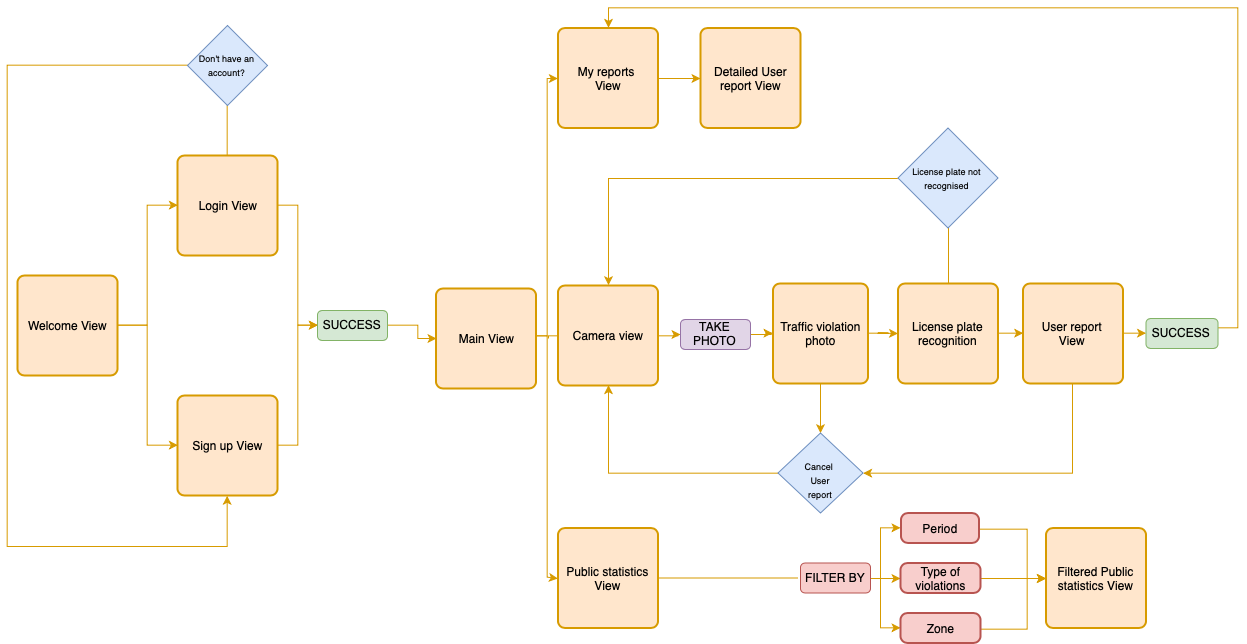

The diagram above was exported from draw.io. Its source (the exported page's mxGraphModel, read from the mxfile embedded in the PNG):
<mxGraphModel dx="1011" dy="811" grid="1" gridSize="10" guides="1" tooltips="1" connect="1" arrows="1" fold="1" page="1" pageScale="1" pageWidth="1169" pageHeight="827" math="0" shadow="0">
  <root>
    <mxCell id="sYSrb0Q3XchqVF0FLdl9-0" />
    <mxCell id="sYSrb0Q3XchqVF0FLdl9-1" parent="sYSrb0Q3XchqVF0FLdl9-0" />
    <mxCell id="4wc0Nq8Tja9AQMswdlNX-2" style="edgeStyle=orthogonalEdgeStyle;rounded=0;orthogonalLoop=1;jettySize=auto;html=1;exitX=1;exitY=0.5;exitDx=0;exitDy=0;entryX=0;entryY=0.5;entryDx=0;entryDy=0;strokeColor=#d79b00;fillColor=#ffe6cc;" parent="sYSrb0Q3XchqVF0FLdl9-1" source="sYSrb0Q3XchqVF0FLdl9-2" target="4wc0Nq8Tja9AQMswdlNX-0" edge="1">
      <mxGeometry relative="1" as="geometry" />
    </mxCell>
    <mxCell id="4wc0Nq8Tja9AQMswdlNX-3" style="edgeStyle=orthogonalEdgeStyle;rounded=0;orthogonalLoop=1;jettySize=auto;html=1;entryX=0;entryY=0.5;entryDx=0;entryDy=0;strokeColor=#d79b00;fillColor=#ffe6cc;" parent="sYSrb0Q3XchqVF0FLdl9-1" source="sYSrb0Q3XchqVF0FLdl9-2" target="4wc0Nq8Tja9AQMswdlNX-1" edge="1">
      <mxGeometry relative="1" as="geometry" />
    </mxCell>
    <mxCell id="sYSrb0Q3XchqVF0FLdl9-2" value="Welcome View" style="rounded=1;whiteSpace=wrap;html=1;absoluteArcSize=1;arcSize=14;strokeWidth=2;fillColor=#ffe6cc;strokeColor=#d79b00;" parent="sYSrb0Q3XchqVF0FLdl9-1" vertex="1">
      <mxGeometry x="30" y="290" width="100" height="100" as="geometry" />
    </mxCell>
    <mxCell id="4wc0Nq8Tja9AQMswdlNX-13" style="edgeStyle=orthogonalEdgeStyle;rounded=0;orthogonalLoop=1;jettySize=auto;html=1;exitX=1;exitY=0.5;exitDx=0;exitDy=0;entryX=0;entryY=0.5;entryDx=0;entryDy=0;strokeColor=#d79b00;fillColor=#ffe6cc;" parent="sYSrb0Q3XchqVF0FLdl9-1" source="4wc0Nq8Tja9AQMswdlNX-0" target="4wc0Nq8Tja9AQMswdlNX-12" edge="1">
      <mxGeometry relative="1" as="geometry" />
    </mxCell>
    <mxCell id="4wc0Nq8Tja9AQMswdlNX-31" style="edgeStyle=orthogonalEdgeStyle;rounded=0;orthogonalLoop=1;jettySize=auto;html=1;entryX=0.5;entryY=1;entryDx=0;entryDy=0;endArrow=none;endFill=0;strokeColor=#d79b00;fillColor=#ffe6cc;" parent="sYSrb0Q3XchqVF0FLdl9-1" source="4wc0Nq8Tja9AQMswdlNX-0" target="4wc0Nq8Tja9AQMswdlNX-4" edge="1">
      <mxGeometry relative="1" as="geometry" />
    </mxCell>
    <mxCell id="4wc0Nq8Tja9AQMswdlNX-0" value="Login View&lt;span style=&quot;color: rgba(0 , 0 , 0 , 0) ; font-family: monospace ; font-size: 0px ; white-space: nowrap&quot;&gt;%3CmxGraphModel%3E%3Croot%3E%3CmxCell%20id%3D%220%22%2F%3E%3CmxCell%20id%3D%221%22%20parent%3D%220%22%2F%3E%3CmxCell%20id%3D%222%22%20value%3D%22Startup%20View%22%20style%3D%22rounded%3D1%3BwhiteSpace%3Dwrap%3Bhtml%3D1%3BabsoluteArcSize%3D1%3BarcSize%3D14%3BstrokeWidth%3D2%3B%22%20vertex%3D%221%22%20parent%3D%221%22%3E%3CmxGeometry%20x%3D%2250%22%20y%3D%22290%22%20width%3D%22100%22%20height%3D%22100%22%20as%3D%22geometry%22%2F%3E%3C%2FmxCell%3E%3C%2Froot%3E%3C%2FmxGraphModel%3E&lt;/span&gt;" style="rounded=1;whiteSpace=wrap;html=1;absoluteArcSize=1;arcSize=14;strokeWidth=2;fillColor=#ffe6cc;strokeColor=#d79b00;" parent="sYSrb0Q3XchqVF0FLdl9-1" vertex="1">
      <mxGeometry x="190" y="170" width="100" height="100" as="geometry" />
    </mxCell>
    <mxCell id="4wc0Nq8Tja9AQMswdlNX-14" style="edgeStyle=orthogonalEdgeStyle;rounded=0;orthogonalLoop=1;jettySize=auto;html=1;entryX=0;entryY=0.5;entryDx=0;entryDy=0;strokeColor=#d79b00;fillColor=#ffe6cc;" parent="sYSrb0Q3XchqVF0FLdl9-1" source="4wc0Nq8Tja9AQMswdlNX-1" target="4wc0Nq8Tja9AQMswdlNX-12" edge="1">
      <mxGeometry relative="1" as="geometry">
        <mxPoint x="310" y="340" as="targetPoint" />
      </mxGeometry>
    </mxCell>
    <mxCell id="4wc0Nq8Tja9AQMswdlNX-1" value="Sign up View" style="rounded=1;whiteSpace=wrap;html=1;absoluteArcSize=1;arcSize=14;strokeWidth=2;fillColor=#ffe6cc;strokeColor=#d79b00;" parent="sYSrb0Q3XchqVF0FLdl9-1" vertex="1">
      <mxGeometry x="190" y="410" width="100" height="100" as="geometry" />
    </mxCell>
    <mxCell id="4wc0Nq8Tja9AQMswdlNX-6" style="edgeStyle=orthogonalEdgeStyle;rounded=0;orthogonalLoop=1;jettySize=auto;html=1;entryX=0.5;entryY=1;entryDx=0;entryDy=0;strokeColor=#d79b00;fillColor=#ffe6cc;" parent="sYSrb0Q3XchqVF0FLdl9-1" source="4wc0Nq8Tja9AQMswdlNX-4" target="4wc0Nq8Tja9AQMswdlNX-1" edge="1">
      <mxGeometry relative="1" as="geometry">
        <mxPoint x="260" y="561" as="targetPoint" />
        <Array as="points">
          <mxPoint x="20" y="80" />
          <mxPoint x="20" y="561" />
          <mxPoint x="240" y="561" />
        </Array>
      </mxGeometry>
    </mxCell>
    <mxCell id="4wc0Nq8Tja9AQMswdlNX-4" value="&lt;font style=&quot;font-size: 9px&quot;&gt;Don't have an account?&lt;/font&gt;" style="rhombus;whiteSpace=wrap;html=1;fillColor=#dae8fc;strokeColor=#6c8ebf;" parent="sYSrb0Q3XchqVF0FLdl9-1" vertex="1">
      <mxGeometry x="200" y="40" width="80" height="80" as="geometry" />
    </mxCell>
    <mxCell id="4wc0Nq8Tja9AQMswdlNX-23" style="edgeStyle=orthogonalEdgeStyle;rounded=0;orthogonalLoop=1;jettySize=auto;html=1;entryX=0;entryY=0.5;entryDx=0;entryDy=0;strokeColor=#d79b00;fillColor=#ffe6cc;" parent="sYSrb0Q3XchqVF0FLdl9-1" source="4wc0Nq8Tja9AQMswdlNX-11" target="4wc0Nq8Tja9AQMswdlNX-18" edge="1">
      <mxGeometry relative="1" as="geometry" />
    </mxCell>
    <mxCell id="rf1E-561vu-T_gooRCmy-0" style="edgeStyle=orthogonalEdgeStyle;rounded=0;orthogonalLoop=1;jettySize=auto;html=1;exitX=0;exitY=0.5;exitDx=0;exitDy=0;fillColor=#ffe6cc;strokeColor=#d79b00;endArrow=none;endFill=0;" edge="1" parent="sYSrb0Q3XchqVF0FLdl9-1" source="4wc0Nq8Tja9AQMswdlNX-11">
      <mxGeometry relative="1" as="geometry">
        <mxPoint x="560.3333333333333" y="353" as="targetPoint" />
      </mxGeometry>
    </mxCell>
    <mxCell id="4wc0Nq8Tja9AQMswdlNX-11" value="Camera view" style="rounded=1;whiteSpace=wrap;html=1;absoluteArcSize=1;arcSize=14;strokeWidth=2;fillColor=#ffe6cc;strokeColor=#d79b00;" parent="sYSrb0Q3XchqVF0FLdl9-1" vertex="1">
      <mxGeometry x="570.5" y="300" width="100" height="100" as="geometry" />
    </mxCell>
    <mxCell id="3PEu93nx8XFiTJu8yGUF-3" style="edgeStyle=orthogonalEdgeStyle;rounded=0;orthogonalLoop=1;jettySize=auto;html=1;entryX=0;entryY=0.5;entryDx=0;entryDy=0;endArrow=classic;endFill=1;strokeColor=#d79b00;fillColor=#ffe6cc;" parent="sYSrb0Q3XchqVF0FLdl9-1" target="4wc0Nq8Tja9AQMswdlNX-34" edge="1">
      <mxGeometry relative="1" as="geometry">
        <mxPoint x="540.5" y="342.83333333333326" as="sourcePoint" />
        <Array as="points">
          <mxPoint x="540" y="350" />
          <mxPoint x="560" y="350" />
          <mxPoint x="560" y="92" />
        </Array>
      </mxGeometry>
    </mxCell>
    <mxCell id="3PEu93nx8XFiTJu8yGUF-4" style="edgeStyle=orthogonalEdgeStyle;rounded=0;orthogonalLoop=1;jettySize=auto;html=1;exitX=1;exitY=0.5;exitDx=0;exitDy=0;entryX=0;entryY=0.5;entryDx=0;entryDy=0;endArrow=classic;endFill=1;strokeColor=#d79b00;fillColor=#ffe6cc;" parent="sYSrb0Q3XchqVF0FLdl9-1" target="4wc0Nq8Tja9AQMswdlNX-49" edge="1">
      <mxGeometry relative="1" as="geometry">
        <mxPoint x="540.8333333333333" y="342.83333333333326" as="sourcePoint" />
        <Array as="points">
          <mxPoint x="541" y="350" />
          <mxPoint x="560" y="350" />
          <mxPoint x="560" y="592" />
        </Array>
      </mxGeometry>
    </mxCell>
    <mxCell id="VwnBvfmDaEdR5DqRgJ1I-1" style="edgeStyle=orthogonalEdgeStyle;rounded=0;orthogonalLoop=1;jettySize=auto;html=1;entryX=0;entryY=0.5;entryDx=0;entryDy=0;endArrow=classic;endFill=1;strokeColor=#d79b00;fillColor=#ffe6cc;" parent="sYSrb0Q3XchqVF0FLdl9-1" source="4wc0Nq8Tja9AQMswdlNX-12" target="VwnBvfmDaEdR5DqRgJ1I-0" edge="1">
      <mxGeometry relative="1" as="geometry">
        <Array as="points">
          <mxPoint x="430" y="340" />
          <mxPoint x="430" y="353" />
        </Array>
      </mxGeometry>
    </mxCell>
    <mxCell id="4wc0Nq8Tja9AQMswdlNX-12" value="SUCCESS" style="rounded=1;whiteSpace=wrap;html=1;fillColor=#d5e8d4;strokeColor=#82b366;" parent="sYSrb0Q3XchqVF0FLdl9-1" vertex="1">
      <mxGeometry x="330" y="325" width="70" height="30" as="geometry" />
    </mxCell>
    <mxCell id="4wc0Nq8Tja9AQMswdlNX-24" style="edgeStyle=orthogonalEdgeStyle;rounded=0;orthogonalLoop=1;jettySize=auto;html=1;strokeColor=#d79b00;fillColor=#ffe6cc;" parent="sYSrb0Q3XchqVF0FLdl9-1" source="4wc0Nq8Tja9AQMswdlNX-17" edge="1">
      <mxGeometry relative="1" as="geometry">
        <mxPoint x="910.5" y="348" as="targetPoint" />
      </mxGeometry>
    </mxCell>
    <mxCell id="0eUmm4Yjgmy1tL7SI2XY-3" style="edgeStyle=orthogonalEdgeStyle;rounded=0;orthogonalLoop=1;jettySize=auto;html=1;entryX=0.5;entryY=0;entryDx=0;entryDy=0;endArrow=classic;endFill=1;strokeColor=#d79b00;fillColor=#ffe6cc;" parent="sYSrb0Q3XchqVF0FLdl9-1" source="4wc0Nq8Tja9AQMswdlNX-17" target="4wc0Nq8Tja9AQMswdlNX-39" edge="1">
      <mxGeometry relative="1" as="geometry" />
    </mxCell>
    <mxCell id="4wc0Nq8Tja9AQMswdlNX-17" value="Traffic violation&lt;br&gt;photo" style="rounded=1;whiteSpace=wrap;html=1;absoluteArcSize=1;arcSize=14;strokeWidth=2;fillColor=#ffe6cc;strokeColor=#d79b00;" parent="sYSrb0Q3XchqVF0FLdl9-1" vertex="1">
      <mxGeometry x="785.5" y="298" width="95" height="100" as="geometry" />
    </mxCell>
    <mxCell id="rf1E-561vu-T_gooRCmy-4" style="edgeStyle=orthogonalEdgeStyle;rounded=0;orthogonalLoop=1;jettySize=auto;html=1;entryX=0;entryY=0.5;entryDx=0;entryDy=0;endArrow=classic;endFill=1;fillColor=#ffe6cc;strokeColor=#d79b00;" edge="1" parent="sYSrb0Q3XchqVF0FLdl9-1" source="4wc0Nq8Tja9AQMswdlNX-18" target="4wc0Nq8Tja9AQMswdlNX-17">
      <mxGeometry relative="1" as="geometry" />
    </mxCell>
    <mxCell id="4wc0Nq8Tja9AQMswdlNX-18" value="TAKE PHOTO" style="rounded=1;whiteSpace=wrap;html=1;fillColor=#e1d5e7;strokeColor=#9673a6;" parent="sYSrb0Q3XchqVF0FLdl9-1" vertex="1">
      <mxGeometry x="693" y="334" width="70" height="30" as="geometry" />
    </mxCell>
    <mxCell id="4wc0Nq8Tja9AQMswdlNX-26" style="edgeStyle=orthogonalEdgeStyle;rounded=0;orthogonalLoop=1;jettySize=auto;html=1;exitX=0.5;exitY=0;exitDx=0;exitDy=0;entryX=0.5;entryY=1;entryDx=0;entryDy=0;endArrow=none;endFill=0;strokeColor=#d79b00;fillColor=#ffe6cc;" parent="sYSrb0Q3XchqVF0FLdl9-1" source="4wc0Nq8Tja9AQMswdlNX-19" target="4wc0Nq8Tja9AQMswdlNX-25" edge="1">
      <mxGeometry relative="1" as="geometry" />
    </mxCell>
    <mxCell id="4wc0Nq8Tja9AQMswdlNX-36" style="edgeStyle=orthogonalEdgeStyle;rounded=0;orthogonalLoop=1;jettySize=auto;html=1;entryX=0;entryY=0.5;entryDx=0;entryDy=0;endArrow=classic;endFill=1;strokeColor=#d79b00;fillColor=#ffe6cc;" parent="sYSrb0Q3XchqVF0FLdl9-1" source="4wc0Nq8Tja9AQMswdlNX-19" target="4wc0Nq8Tja9AQMswdlNX-32" edge="1">
      <mxGeometry relative="1" as="geometry" />
    </mxCell>
    <mxCell id="4wc0Nq8Tja9AQMswdlNX-19" value="License plate recognition" style="rounded=1;whiteSpace=wrap;html=1;absoluteArcSize=1;arcSize=14;strokeWidth=2;fillColor=#ffe6cc;strokeColor=#d79b00;" parent="sYSrb0Q3XchqVF0FLdl9-1" vertex="1">
      <mxGeometry x="910.5" y="298" width="100" height="100" as="geometry" />
    </mxCell>
    <mxCell id="4wc0Nq8Tja9AQMswdlNX-27" style="edgeStyle=orthogonalEdgeStyle;rounded=0;orthogonalLoop=1;jettySize=auto;html=1;exitX=0;exitY=0.5;exitDx=0;exitDy=0;entryX=0.5;entryY=0;entryDx=0;entryDy=0;strokeColor=#d79b00;fillColor=#ffe6cc;" parent="sYSrb0Q3XchqVF0FLdl9-1" source="4wc0Nq8Tja9AQMswdlNX-25" target="4wc0Nq8Tja9AQMswdlNX-11" edge="1">
      <mxGeometry relative="1" as="geometry">
        <mxPoint x="728.5" y="322.5" as="targetPoint" />
        <Array as="points">
          <mxPoint x="620.5" y="192.5" />
        </Array>
      </mxGeometry>
    </mxCell>
    <mxCell id="4wc0Nq8Tja9AQMswdlNX-25" value="&lt;font style=&quot;font-size: 9px&quot;&gt;License plate not recognised&lt;/font&gt;" style="rhombus;whiteSpace=wrap;html=1;fillColor=#dae8fc;strokeColor=#6c8ebf;" parent="sYSrb0Q3XchqVF0FLdl9-1" vertex="1">
      <mxGeometry x="910.5" y="142.5" width="100" height="100" as="geometry" />
    </mxCell>
    <mxCell id="0eUmm4Yjgmy1tL7SI2XY-4" style="edgeStyle=orthogonalEdgeStyle;rounded=0;orthogonalLoop=1;jettySize=auto;html=1;entryX=1;entryY=0.5;entryDx=0;entryDy=0;endArrow=classic;endFill=1;strokeColor=#d79b00;fillColor=#ffe6cc;" parent="sYSrb0Q3XchqVF0FLdl9-1" source="4wc0Nq8Tja9AQMswdlNX-32" target="4wc0Nq8Tja9AQMswdlNX-39" edge="1">
      <mxGeometry relative="1" as="geometry">
        <Array as="points">
          <mxPoint x="1085" y="488" />
        </Array>
      </mxGeometry>
    </mxCell>
    <mxCell id="4wc0Nq8Tja9AQMswdlNX-32" value="User report &lt;br&gt;View&amp;nbsp;" style="rounded=1;whiteSpace=wrap;html=1;absoluteArcSize=1;arcSize=14;strokeWidth=2;fillColor=#ffe6cc;strokeColor=#d79b00;" parent="sYSrb0Q3XchqVF0FLdl9-1" vertex="1">
      <mxGeometry x="1035.5" y="298" width="100" height="100" as="geometry" />
    </mxCell>
    <mxCell id="3PEu93nx8XFiTJu8yGUF-2" style="edgeStyle=orthogonalEdgeStyle;rounded=0;orthogonalLoop=1;jettySize=auto;html=1;entryX=0;entryY=0.5;entryDx=0;entryDy=0;endArrow=classic;endFill=1;strokeColor=#d79b00;fillColor=#ffe6cc;" parent="sYSrb0Q3XchqVF0FLdl9-1" source="4wc0Nq8Tja9AQMswdlNX-34" target="4wc0Nq8Tja9AQMswdlNX-46" edge="1">
      <mxGeometry relative="1" as="geometry" />
    </mxCell>
    <mxCell id="4wc0Nq8Tja9AQMswdlNX-34" value="My reports &lt;br&gt;View" style="rounded=1;whiteSpace=wrap;html=1;absoluteArcSize=1;arcSize=14;strokeWidth=2;fillColor=#ffe6cc;strokeColor=#d79b00;" parent="sYSrb0Q3XchqVF0FLdl9-1" vertex="1">
      <mxGeometry x="570.5" y="42.5" width="100" height="100" as="geometry" />
    </mxCell>
    <mxCell id="4wc0Nq8Tja9AQMswdlNX-41" style="edgeStyle=orthogonalEdgeStyle;rounded=0;orthogonalLoop=1;jettySize=auto;html=1;endArrow=classic;endFill=1;entryX=0.5;entryY=1;entryDx=0;entryDy=0;strokeColor=#d79b00;fillColor=#ffe6cc;" parent="sYSrb0Q3XchqVF0FLdl9-1" source="4wc0Nq8Tja9AQMswdlNX-39" target="4wc0Nq8Tja9AQMswdlNX-11" edge="1">
      <mxGeometry relative="1" as="geometry">
        <mxPoint x="620.5" y="492.5" as="targetPoint" />
      </mxGeometry>
    </mxCell>
    <mxCell id="4wc0Nq8Tja9AQMswdlNX-39" value="&lt;span style=&quot;font-size: 9px&quot;&gt;Cancel &lt;br&gt;User report&lt;/span&gt;" style="rhombus;whiteSpace=wrap;html=1;fillColor=#dae8fc;strokeColor=#6c8ebf;" parent="sYSrb0Q3XchqVF0FLdl9-1" vertex="1">
      <mxGeometry x="790.5" y="447.5" width="85" height="80" as="geometry" />
    </mxCell>
    <mxCell id="3PEu93nx8XFiTJu8yGUF-5" style="edgeStyle=orthogonalEdgeStyle;rounded=0;orthogonalLoop=1;jettySize=auto;html=1;entryX=0.5;entryY=0;entryDx=0;entryDy=0;endArrow=classic;endFill=1;strokeColor=#d79b00;fillColor=#ffe6cc;" parent="sYSrb0Q3XchqVF0FLdl9-1" source="4wc0Nq8Tja9AQMswdlNX-42" target="4wc0Nq8Tja9AQMswdlNX-34" edge="1">
      <mxGeometry relative="1" as="geometry">
        <Array as="points">
          <mxPoint x="1250.5" y="342.5" />
          <mxPoint x="1250.5" y="22.5" />
          <mxPoint x="620.5" y="22.5" />
        </Array>
      </mxGeometry>
    </mxCell>
    <mxCell id="4wc0Nq8Tja9AQMswdlNX-42" value="SUCCESS" style="rounded=1;whiteSpace=wrap;html=1;fillColor=#d5e8d4;strokeColor=#82b366;" parent="sYSrb0Q3XchqVF0FLdl9-1" vertex="1">
      <mxGeometry x="1158.5" y="333" width="72" height="30" as="geometry" />
    </mxCell>
    <mxCell id="4wc0Nq8Tja9AQMswdlNX-43" value="" style="edgeStyle=orthogonalEdgeStyle;rounded=0;orthogonalLoop=1;jettySize=auto;html=1;endArrow=classic;endFill=1;strokeColor=#d79b00;fillColor=#ffe6cc;" parent="sYSrb0Q3XchqVF0FLdl9-1" source="4wc0Nq8Tja9AQMswdlNX-32" target="4wc0Nq8Tja9AQMswdlNX-42" edge="1">
      <mxGeometry relative="1" as="geometry">
        <mxPoint x="1135.5" y="348" as="sourcePoint" />
        <mxPoint x="1220.5" y="348" as="targetPoint" />
      </mxGeometry>
    </mxCell>
    <mxCell id="4wc0Nq8Tja9AQMswdlNX-46" value="Detailed User report View" style="rounded=1;whiteSpace=wrap;html=1;absoluteArcSize=1;arcSize=14;strokeWidth=2;fillColor=#ffe6cc;strokeColor=#d79b00;" parent="sYSrb0Q3XchqVF0FLdl9-1" vertex="1">
      <mxGeometry x="713" y="42.5" width="100" height="100" as="geometry" />
    </mxCell>
    <mxCell id="4wc0Nq8Tja9AQMswdlNX-49" value="Public statistics View" style="rounded=1;whiteSpace=wrap;html=1;absoluteArcSize=1;arcSize=14;strokeWidth=2;fillColor=#ffe6cc;strokeColor=#d79b00;" parent="sYSrb0Q3XchqVF0FLdl9-1" vertex="1">
      <mxGeometry x="570.5" y="542.5" width="100" height="100" as="geometry" />
    </mxCell>
    <mxCell id="4wc0Nq8Tja9AQMswdlNX-60" style="edgeStyle=orthogonalEdgeStyle;rounded=0;orthogonalLoop=1;jettySize=auto;html=1;exitX=1;exitY=0.5;exitDx=0;exitDy=0;entryX=0;entryY=0.5;entryDx=0;entryDy=0;endArrow=classic;endFill=1;strokeColor=#d79b00;fillColor=#ffe6cc;" parent="sYSrb0Q3XchqVF0FLdl9-1" source="4wc0Nq8Tja9AQMswdlNX-53" target="4wc0Nq8Tja9AQMswdlNX-59" edge="1">
      <mxGeometry relative="1" as="geometry">
        <Array as="points">
          <mxPoint x="893" y="592.5" />
          <mxPoint x="893" y="642.5" />
        </Array>
      </mxGeometry>
    </mxCell>
    <mxCell id="4wc0Nq8Tja9AQMswdlNX-61" style="edgeStyle=orthogonalEdgeStyle;rounded=0;orthogonalLoop=1;jettySize=auto;html=1;entryX=0;entryY=0.5;entryDx=0;entryDy=0;endArrow=classic;endFill=1;strokeColor=#d79b00;fillColor=#ffe6cc;" parent="sYSrb0Q3XchqVF0FLdl9-1" source="4wc0Nq8Tja9AQMswdlNX-53" target="4wc0Nq8Tja9AQMswdlNX-57" edge="1">
      <mxGeometry relative="1" as="geometry" />
    </mxCell>
    <mxCell id="4wc0Nq8Tja9AQMswdlNX-62" style="edgeStyle=orthogonalEdgeStyle;rounded=0;orthogonalLoop=1;jettySize=auto;html=1;entryX=0;entryY=0.5;entryDx=0;entryDy=0;endArrow=classic;endFill=1;strokeColor=#d79b00;fillColor=#ffe6cc;" parent="sYSrb0Q3XchqVF0FLdl9-1" source="4wc0Nq8Tja9AQMswdlNX-53" target="4wc0Nq8Tja9AQMswdlNX-56" edge="1">
      <mxGeometry relative="1" as="geometry">
        <Array as="points">
          <mxPoint x="893" y="592.5" />
          <mxPoint x="893" y="542.5" />
        </Array>
      </mxGeometry>
    </mxCell>
    <mxCell id="4wc0Nq8Tja9AQMswdlNX-53" value="FILTER BY" style="rounded=1;whiteSpace=wrap;html=1;fillColor=#f8cecc;strokeColor=#b85450;" parent="sYSrb0Q3XchqVF0FLdl9-1" vertex="1">
      <mxGeometry x="813" y="577.5" width="70" height="30" as="geometry" />
    </mxCell>
    <mxCell id="4wc0Nq8Tja9AQMswdlNX-54" style="edgeStyle=orthogonalEdgeStyle;rounded=0;orthogonalLoop=1;jettySize=auto;html=1;endArrow=none;endFill=0;strokeColor=#d79b00;fillColor=#ffe6cc;" parent="sYSrb0Q3XchqVF0FLdl9-1" source="4wc0Nq8Tja9AQMswdlNX-49" edge="1">
      <mxGeometry relative="1" as="geometry">
        <mxPoint x="810.5" y="592.5" as="targetPoint" />
        <mxPoint x="1380.5" y="522.3" as="sourcePoint" />
      </mxGeometry>
    </mxCell>
    <mxCell id="3PEu93nx8XFiTJu8yGUF-12" style="edgeStyle=orthogonalEdgeStyle;rounded=0;orthogonalLoop=1;jettySize=auto;html=1;entryX=0;entryY=0.5;entryDx=0;entryDy=0;endArrow=classic;endFill=1;strokeColor=#d79b00;fillColor=#ffe6cc;" parent="sYSrb0Q3XchqVF0FLdl9-1" source="4wc0Nq8Tja9AQMswdlNX-56" target="3PEu93nx8XFiTJu8yGUF-9" edge="1">
      <mxGeometry relative="1" as="geometry">
        <Array as="points">
          <mxPoint x="1040" y="544" />
          <mxPoint x="1040" y="593" />
        </Array>
      </mxGeometry>
    </mxCell>
    <mxCell id="4wc0Nq8Tja9AQMswdlNX-56" value="Period" style="rounded=1;whiteSpace=wrap;html=1;absoluteArcSize=1;arcSize=14;strokeWidth=2;fillColor=#f8cecc;strokeColor=#b85450;" parent="sYSrb0Q3XchqVF0FLdl9-1" vertex="1">
      <mxGeometry x="913.5" y="527.5" width="78" height="30" as="geometry" />
    </mxCell>
    <mxCell id="3PEu93nx8XFiTJu8yGUF-13" style="edgeStyle=orthogonalEdgeStyle;rounded=0;orthogonalLoop=1;jettySize=auto;html=1;entryX=0;entryY=0.5;entryDx=0;entryDy=0;endArrow=classic;endFill=1;strokeColor=#d79b00;fillColor=#ffe6cc;" parent="sYSrb0Q3XchqVF0FLdl9-1" source="4wc0Nq8Tja9AQMswdlNX-57" target="3PEu93nx8XFiTJu8yGUF-9" edge="1">
      <mxGeometry relative="1" as="geometry" />
    </mxCell>
    <mxCell id="4wc0Nq8Tja9AQMswdlNX-57" value="Type of violations" style="rounded=1;whiteSpace=wrap;html=1;absoluteArcSize=1;arcSize=14;strokeWidth=2;fillColor=#f8cecc;strokeColor=#b85450;" parent="sYSrb0Q3XchqVF0FLdl9-1" vertex="1">
      <mxGeometry x="913" y="577.5" width="80" height="30" as="geometry" />
    </mxCell>
    <mxCell id="3PEu93nx8XFiTJu8yGUF-14" style="edgeStyle=orthogonalEdgeStyle;rounded=0;orthogonalLoop=1;jettySize=auto;html=1;endArrow=classic;endFill=1;strokeColor=#d79b00;fillColor=#ffe6cc;" parent="sYSrb0Q3XchqVF0FLdl9-1" source="4wc0Nq8Tja9AQMswdlNX-59" target="3PEu93nx8XFiTJu8yGUF-9" edge="1">
      <mxGeometry relative="1" as="geometry">
        <Array as="points">
          <mxPoint x="1040" y="644" />
          <mxPoint x="1040" y="593" />
        </Array>
      </mxGeometry>
    </mxCell>
    <mxCell id="4wc0Nq8Tja9AQMswdlNX-59" value="Zone" style="rounded=1;whiteSpace=wrap;html=1;absoluteArcSize=1;arcSize=14;strokeWidth=2;fillColor=#f8cecc;strokeColor=#b85450;" parent="sYSrb0Q3XchqVF0FLdl9-1" vertex="1">
      <mxGeometry x="913" y="627.5" width="80" height="30" as="geometry" />
    </mxCell>
    <mxCell id="3PEu93nx8XFiTJu8yGUF-9" value="Filtered Public statistics View" style="rounded=1;whiteSpace=wrap;html=1;absoluteArcSize=1;arcSize=14;strokeWidth=2;fillColor=#ffe6cc;strokeColor=#d79b00;" parent="sYSrb0Q3XchqVF0FLdl9-1" vertex="1">
      <mxGeometry x="1058.5" y="542.5" width="100" height="100" as="geometry" />
    </mxCell>
    <mxCell id="VwnBvfmDaEdR5DqRgJ1I-0" value="Main View" style="rounded=1;whiteSpace=wrap;html=1;absoluteArcSize=1;arcSize=14;strokeWidth=2;fillColor=#ffe6cc;strokeColor=#d79b00;" parent="sYSrb0Q3XchqVF0FLdl9-1" vertex="1">
      <mxGeometry x="448.5" y="303" width="100" height="100" as="geometry" />
    </mxCell>
  </root>
</mxGraphModel>